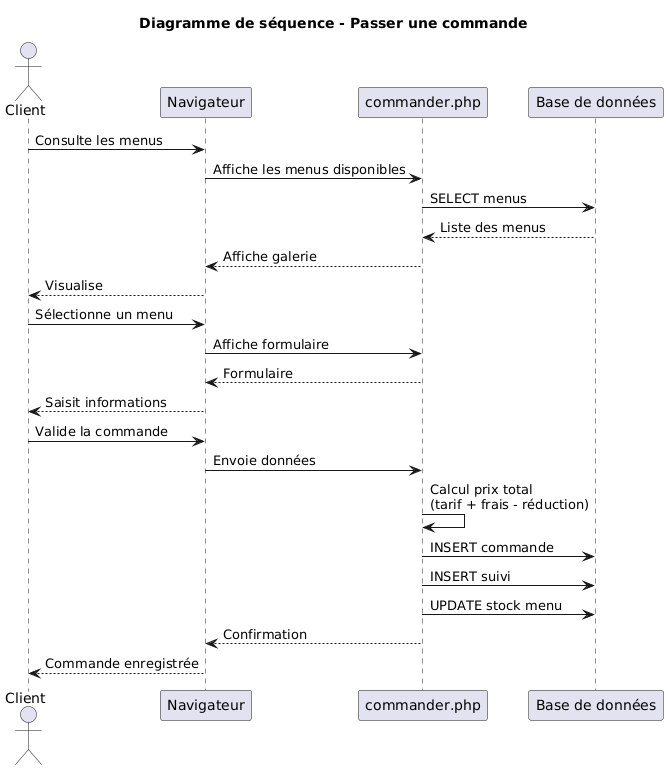

The diagram above was rendered by PlantUML. Its source (embedded in the PNG):
@startuml
title Diagramme de séquence - Passer une commande

actor "Client" as Client
participant "Navigateur" as Browser
participant "commander.php" as Commander
participant "Base de données" as DB

Client -> Browser : Consulte les menus
Browser -> Commander : Affiche les menus disponibles
Commander -> DB : SELECT menus
DB --> Commander : Liste des menus
Commander --> Browser : Affiche galerie
Browser --> Client : Visualise

Client -> Browser : Sélectionne un menu
Browser -> Commander : Affiche formulaire
Commander --> Browser : Formulaire
Browser --> Client : Saisit informations

Client -> Browser : Valide la commande
Browser -> Commander : Envoie données

Commander -> Commander : Calcul prix total\n(tarif + frais - réduction)

Commander -> DB : INSERT commande
Commander -> DB : INSERT suivi
Commander -> DB : UPDATE stock menu

Commander --> Browser : Confirmation
Browser --> Client : Commande enregistrée
@enduml